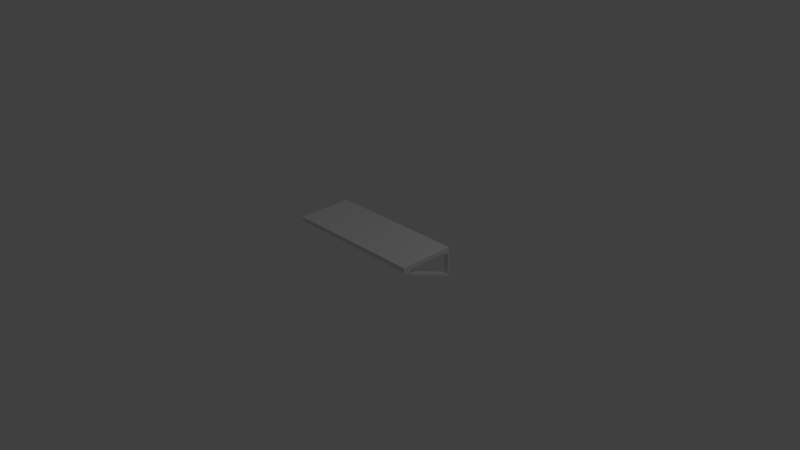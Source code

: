 # Source: shelf.blend  (saved by Blender 2.76.0; exported with 4.5.12 LTS)
import bpy
from mathutils import Matrix  # noqa: F401  (used for matrix-valued properties, if any)

bpy.ops.wm.read_factory_settings(use_empty=True)
scene = bpy.context.scene
scene.name = 'Scene'

# ---- collections
col_collection_1 = bpy.data.collections.new('Collection 1'); scene.collection.children.link(col_collection_1)

# ---- materials (node trees are filled in below, after node groups)
mat_material = bpy.data.materials.new('Material')
mat_material.alpha_threshold = 0.0
mat_material.use_transparent_shadow = False
mat_material.roughness = 0.5
mat_material.line_color = (0.0, 0.0, 0.0, 1.0)

# ---- material node trees

# ---- world
world_world = bpy.data.worlds.new('World'); scene.world = world_world
world_world.color = (0.05088, 0.05088, 0.05088)
world_world.use_sun_shadow = False
world_world.sun_shadow_jitter_overblur = 0.0
world_world.cycles.sampling_method = 'MANUAL'
world_world.cycles.sample_map_resolution = 256

# ---- cameras
cam_camera = bpy.data.cameras.new('Camera')
cam_camera.clip_end = 100.0
cam_camera.lens = 35.0
cam_camera.sensor_width = 32.0
cam_camera.sensor_height = 18.0
cam_camera.ortho_scale = 7.314
cam_camera.dof.focus_distance = 0.0
cam_camera.dof.aperture_fstop = 128.0

# ---- lights
light_lamp = bpy.data.lights.new('Lamp', 'POINT')
light_lamp.transmission_factor = 0.0
light_lamp.cutoff_distance = 30.0
light_lamp.energy = 100.0
light_lamp.shadow_buffer_clip_start = 1.001
light_lamp.shadow_soft_size = 0.1
light_lamp.shadow_maximum_resolution = 0.006
light_lamp.use_absolute_resolution = True
light_lamp.cycles.use_multiple_importance_sampling = False

# ---- meshes
me_cube = bpy.data.meshes.new('Cube')
me_cube.from_pydata([(-0.9699, -0.38, -0.06), (-0.9699, 0.38, -0.06), (-0.9699, -0.38, -0.001856), (-0.9699, 0.38, -0.001856), (-0.9699, 8.941e-08, -0.06), (-0.3049, 0.38, -0.06), (-0.3049, -0.38, -0.06), (-0.9699, 0.19, -0.06), (-0.9699, -0.19, -0.06), (-0.3049, 5.96e-08, -0.06), (-0.3049, 0.19, -0.06), (-0.3049, -0.19, -0.06), (-0.8547, 0.38, -0.06), (-0.8547, -0.38, -0.06), (-0.9699, 0.285, -0.06), (-0.9699, -0.285, -0.06), (-0.6374, 0.19, -0.06), (-0.3049, 0.285, -0.06), (-0.6374, -0.19, -0.06), (-0.3049, -0.285, -0.06), (-0.8547, 0.285, -0.06), (-0.8547, -0.285, -0.06), (-0.9049, 0.38, -0.09061), (-0.9699, 0.38, -0.09061), (-0.9049, -0.3348, -0.09061), (-0.9699, -0.3348, -0.09061), (-0.9699, 0.3672, -0.09061), (-0.9699, -0.2782, -0.09061), (-0.9049, 0.3672, -0.09061), (-0.9049, -0.2782, -0.09061), (-0.9049, 0.38, -0.4136), (-0.9699, 0.38, -0.4136), (-0.9699, 0.3672, -0.4136), (-0.9049, 0.3672, -0.4136), (-0.9049, -0.2335, -0.1597), (-0.9699, -0.2335, -0.1597), (-0.9699, -0.2205, -0.1284), (-0.9049, -0.2205, -0.1284), (-0.9049, -0.1105, -0.2105), (-0.9699, -0.1105, -0.2105), (-0.9699, -0.09758, -0.1792), (-0.9049, -0.09758, -0.1792), (-0.9049, 0.3542, -0.4029), (-0.9699, 0.3542, -0.4029), (-0.9699, 0.3671, -0.3716), (-0.9049, 0.3671, -0.3716), (-0.9374, 0.3672, -0.09061), (-0.9374, 0.3672, -0.4136), (-0.9699, 0.3672, -0.3816), (-0.9049, 0.3672, -0.3816), (-0.9374, 0.3672, -0.3816), (0.0, 0.38, -0.06), (0.0, -0.38, -0.06), (0.9699, -0.38, -0.06), (0.9699, 0.38, -0.06), (0.0, 0.38, -0.001856), (0.0, -0.38, -0.001856), (0.9699, -0.38, -0.001856), (0.9699, 0.38, -0.001856), (0.0, -2.98e-08, -0.06), (0.0, 0.38, -0.06), (0.0, -0.38, -0.06), (0.9699, 8.941e-08, -0.06), (0.0, 2.98e-08, -0.06), (0.0, -0.19, -0.06), (0.3049, 0.38, -0.06), (0.3049, -0.38, -0.06), (0.9699, 0.19, -0.06), (0.0, 0.19, -0.06), (0.0, 0.38, -0.06), (0.0, -0.38, -0.06), (0.9699, -0.19, -0.06), (0.3049, 5.96e-08, -0.06), (0.0, 0.0, -0.06), (0.0, 0.19, -0.06), (0.0, -0.19, -0.06), (0.0, -0.19, -0.06), (0.0, 0.19, -0.06), (0.3049, 0.19, -0.06), (0.3049, -0.19, -0.06), (0.8547, 0.38, -0.06), (0.8547, -0.38, -0.06), (0.9699, 0.285, -0.06), (0.9699, -0.285, -0.06), (0.6374, 0.19, -0.06), (0.3049, 0.285, -0.06), (0.6374, -0.19, -0.06), (0.3049, -0.285, -0.06), (0.8547, 0.285, -0.06), (0.8547, -0.285, -0.06), (0.9049, 0.38, -0.09061), (0.9699, 0.38, -0.09061), (0.9049, -0.3348, -0.09061), (0.9699, -0.3348, -0.09061), (0.9699, 0.3672, -0.09061), (0.9699, -0.2782, -0.09061), (0.9049, 0.3672, -0.09061), (0.9049, -0.2782, -0.09061), (0.9049, 0.38, -0.4136), (0.9699, 0.38, -0.4136), (0.9699, 0.3672, -0.4136), (0.9049, 0.3672, -0.4136), (0.9049, -0.2335, -0.1597), (0.9699, -0.2335, -0.1597), (0.9699, -0.2205, -0.1284), (0.9049, -0.2205, -0.1284), (0.9049, -0.1105, -0.2105), (0.9699, -0.1105, -0.2105), (0.9699, -0.09758, -0.1792), (0.9049, -0.09758, -0.1792), (0.9049, 0.3542, -0.4029), (0.9699, 0.3542, -0.4029), (0.9699, 0.3671, -0.3716), (0.9049, 0.3671, -0.3716), (0.9374, 0.3672, -0.09061), (0.9374, 0.3672, -0.4136), (0.9699, 0.3672, -0.3816), (0.9049, 0.3672, -0.3816), (0.9374, 0.3672, -0.3816)], [], [(0, 15, 27, 25), (55, 3, 2, 56), (52, 56, 2, 0, 13, 6, 61, 70), (15, 14, 7, 4, 8), (55, 51, 69, 60, 5, 12, 1, 3), (10, 9, 4, 7, 16), (20, 16, 7, 14), (60, 74, 10, 17, 5), (74, 63, 9, 10), (9, 11, 18, 8, 4), (63, 75, 11, 9), (75, 61, 6, 19, 11), (21, 13, 24, 29), (5, 17, 20, 12), (17, 10, 16, 20), (0, 2, 3, 1, 14, 15), (18, 21, 15, 8), (11, 19, 21, 18), (19, 6, 13, 21), (27, 29, 37, 36), (45, 42, 33, 49), (14, 1, 23, 26), (12, 20, 28, 22), (13, 0, 25, 24), (20, 14, 26, 46, 28), (1, 12, 22, 23), (15, 21, 29, 27), (30, 33, 47, 32, 31), (26, 23, 31, 32, 48), (23, 22, 30, 31), (22, 28, 49, 33, 30), (36, 37, 41, 40), (29, 24, 34, 37), (25, 27, 36, 35), (24, 25, 35, 34), (38, 39, 43, 42), (34, 35, 39, 38), (37, 34, 38, 41), (35, 36, 40, 39), (48, 32, 43, 44), (41, 38, 42, 45), (39, 40, 44, 43), (40, 41, 45, 44), (32, 47, 33, 42, 43), (28, 46, 50, 49), (46, 26, 48, 50), (53, 93, 95, 83), (55, 56, 57, 58), (51, 68, 59, 64, 52, 56, 55), (52, 70, 61, 66, 81, 53, 57, 56), (83, 71, 62, 67, 82), (55, 58, 54, 80, 65, 60, 69, 51), (78, 84, 67, 62, 72), (77, 74, 63, 73), (76, 75, 61, 70), (73, 63, 75, 76), (59, 73, 76, 64), (64, 76, 70, 52), (69, 60, 74, 77), (51, 69, 77, 68), (68, 77, 73, 59), (88, 82, 67, 84), (60, 65, 85, 78, 74), (74, 78, 72, 63), (72, 62, 71, 86, 79), (63, 72, 79, 75), (75, 79, 87, 66, 61), (89, 97, 92, 81), (65, 80, 88, 85), (85, 88, 84, 78), (53, 83, 82, 54, 58, 57), (86, 71, 83, 89), (79, 86, 89, 87), (87, 89, 81, 66), (95, 104, 105, 97), (113, 117, 101, 110), (82, 94, 91, 54), (80, 90, 96, 88), (81, 92, 93, 53), (88, 96, 114, 94, 82), (54, 91, 90, 80), (83, 95, 97, 89), (98, 99, 100, 115, 101), (94, 116, 100, 99, 91), (91, 99, 98, 90), (90, 98, 101, 117, 96), (104, 108, 109, 105), (97, 105, 102, 92), (93, 103, 104, 95), (92, 102, 103, 93), (106, 110, 111, 107), (102, 106, 107, 103), (105, 109, 106, 102), (103, 107, 108, 104), (116, 112, 111, 100), (109, 113, 110, 106), (107, 111, 112, 108), (108, 112, 113, 109), (100, 111, 110, 101, 115), (96, 117, 118, 114), (114, 118, 116, 94)])
_uv = me_cube.uv_layers.new(name='UVMap')
_uv.uv.foreach_set('vector', [0.8679, 0.2197, 0.8679, 0.2471, 0.8563, 0.2491, 0.8563, 0.2327, 0.5797, 0.2803, 0.5797, 0.5607, 0.303, 0.5607, 0.303, 0.2803, 1.0, 0.7197, 0.9781, 0.7197, 0.9781, 0.4393, 1.0, 0.4393, 1.0, 0.4726, 1.0, 0.6315, 1.0, 0.7197, 1.0, 0.7197, 0.03541, 2.464e-06, 0.2479, 0.0, 0.2125, 4.479e-07, 0.1416, 1.292e-06, 0.07082, 2.171e-06, 0.5797, 0.2803, 0.6015, 0.2803, 0.6015, 0.2803, 0.6015, 0.2803, 0.6015, 0.3685, 0.6015, 0.5274, 0.6015, 0.5607, 0.5797, 0.5607, 0.2125, 0.1922, 0.1416, 0.1922, 0.1416, 1.292e-06, 0.2125, 4.479e-07, 0.2125, 0.0961, 0.2479, 0.0333, 0.2125, 0.0961, 0.2125, 4.479e-07, 0.2479, 0.0, 0.2833, 0.2803, 0.2125, 0.2803, 0.2125, 0.1922, 0.2479, 0.1922, 0.2833, 0.1922, 0.2125, 0.2803, 0.1416, 0.2803, 0.1416, 0.1922, 0.2125, 0.1922, 0.1416, 0.1922, 0.07082, 0.1922, 0.07082, 0.09611, 0.07082, 2.171e-06, 0.1416, 1.292e-06, 0.1416, 0.2803, 0.07082, 0.2803, 0.07082, 0.1922, 0.1416, 0.1922, 0.07082, 0.2803, 3.37e-08, 0.2803, 2.247e-08, 0.1922, 0.03541, 0.1922, 0.07082, 0.1922, 0.03541, 0.0333, 1.123e-08, 0.0333, 0.01856, 0.01879, 0.03967, 0.01879, 0.2833, 0.1922, 0.2479, 0.1922, 0.2479, 0.0333, 0.2833, 0.0333, 0.2479, 0.1922, 0.2125, 0.1922, 0.2125, 0.0961, 0.2479, 0.0333, 0.8679, 0.2197, 0.8898, 0.2197, 0.8898, 0.4393, 0.8679, 0.4393, 0.8679, 0.4119, 0.8679, 0.2471, 0.07082, 0.09611, 0.03541, 0.0333, 0.03541, 2.464e-06, 0.07082, 2.171e-06, 0.07082, 0.1922, 0.03541, 0.1922, 0.03541, 0.0333, 0.07082, 0.09611, 0.03541, 0.1922, 2.247e-08, 0.1922, 1.123e-08, 0.0333, 0.03541, 0.0333, 0.8898, 0.2012, 0.9143, 0.2012, 0.9143, 0.2201, 0.8898, 0.2201, 0.8405, 0.6422, 0.8523, 0.6385, 0.8563, 0.6422, 0.8443, 0.6422, 0.8679, 0.4119, 0.8679, 0.4393, 0.8563, 0.4393, 0.8563, 0.4356, 0.2833, 0.0333, 0.2479, 0.0333, 0.2802, 0.01878, 0.285, 0.01878, 1.123e-08, 0.0333, 0.0, 2.912e-06, 0.01856, 3.601e-06, 0.01856, 0.01879, 0.2479, 0.0333, 0.2479, 0.0, 0.2802, 5.341e-07, 0.2802, 0.009392, 0.2802, 0.01878, 0.6015, 0.5607, 0.6015, 0.5274, 0.6131, 0.5419, 0.6131, 0.5607, 0.352, 0.594, 0.352, 0.5607, 0.3637, 0.5752, 0.3637, 0.594, 0.303, 0.01879, 0.2982, 0.01879, 0.2982, 0.009402, 0.2982, 1.032e-05, 0.303, 1.039e-05, 0.8563, 0.4356, 0.8563, 0.4393, 0.7346, 0.4393, 0.7346, 0.4356, 0.7467, 0.4356, 0.6131, 0.5607, 0.6131, 0.5419, 0.7346, 0.5419, 0.7346, 0.5607, 0.7346, 0.6459, 0.7346, 0.6422, 0.8443, 0.6422, 0.8563, 0.6422, 0.8563, 0.6459, 0.8898, 0.2201, 0.9143, 0.2201, 0.9143, 0.2582, 0.8898, 0.2582, 0.7346, 0.4557, 0.7346, 0.4393, 0.7606, 0.4686, 0.7488, 0.4724, 0.8563, 0.2327, 0.8563, 0.2491, 0.8421, 0.2658, 0.8303, 0.262, 0.01856, 0.01879, 0.01856, 3.601e-06, 0.06018, 5.237e-06, 0.06018, 0.01879, 0.1088, 0.01879, 0.1088, 6.219e-06, 0.2928, 9.906e-06, 0.2928, 0.01879, 0.06018, 0.01879, 0.06018, 5.237e-06, 0.1088, 6.219e-06, 0.1088, 0.01879, 0.7488, 0.4724, 0.7606, 0.4686, 0.7798, 0.5041, 0.768, 0.5079, 0.8303, 0.262, 0.8421, 0.2658, 0.8229, 0.3013, 0.8111, 0.2976, 0.7467, 0.4356, 0.7346, 0.4356, 0.7387, 0.4319, 0.7505, 0.4356, 0.768, 0.5079, 0.7798, 0.5041, 0.8523, 0.6385, 0.8405, 0.6422, 0.8111, 0.2976, 0.8229, 0.3013, 0.7505, 0.4356, 0.7387, 0.4319, 0.8898, 0.2582, 0.9143, 0.2582, 0.9143, 0.4024, 0.8898, 0.4024, 0.2982, 1.032e-05, 0.2982, 0.009402, 0.2982, 0.01879, 0.2928, 0.01879, 0.2928, 9.906e-06, 0.352, 0.6448, 0.3398, 0.6448, 0.3398, 0.5607, 0.352, 0.5607, 0.3398, 0.6448, 0.3275, 0.6448, 0.3275, 0.5607, 0.3398, 0.5607, 0.7565, 0.0, 0.7681, 0.01307, 0.7681, 0.02944, 0.7565, 0.02746, 0.5797, 0.2803, 0.303, 0.2803, 0.303, 0.0, 0.5797, 2.756e-07, 0.9362, 0.0, 0.9362, 0.05492, 0.9362, 0.1098, 0.9362, 0.1647, 0.9362, 0.2197, 0.9143, 0.2197, 0.9143, 3.446e-08, 1.0, 0.7197, 1.0, 0.7197, 1.0, 0.7197, 1.0, 0.8078, 1.0, 0.9667, 1.0, 1.0, 0.9781, 1.0, 0.9781, 0.7197, 0.03541, 0.5607, 0.07082, 0.5607, 0.1416, 0.5607, 0.2125, 0.5607, 0.2479, 0.5607, 0.5797, 0.2803, 0.5797, 0.0, 0.6015, 1.378e-07, 0.6015, 0.0333, 0.6015, 0.1922, 0.6015, 0.2803, 0.6015, 0.2803, 0.6015, 0.2803, 0.2125, 0.3685, 0.2125, 0.4646, 0.2125, 0.5607, 0.1416, 0.5607, 0.1416, 0.3685, 0.0, 0.0, 0.0, 0.0, 0.0, 0.0, 0.0, 0.0, 0.0, 0.0, 0.0, 0.0, 0.0, 0.0, 0.0, 0.0, 0.0, 0.0, 0.0, 0.0, 0.0, 0.0, 0.0, 0.0, 0.0, 0.0, 0.0, 0.0, 0.0, 0.0, 0.0, 0.0, 0.0, 0.0, 0.0, 0.0, 0.0, 0.0, 0.0, 0.0, 0.0, 0.0, 0.0, 0.0, 0.0, 0.0, 0.0, 0.0, 0.0, 0.0, 0.0, 0.0, 0.0, 0.0, 0.0, 0.0, 0.0, 0.0, 0.0, 0.0, 0.0, 0.0, 0.0, 0.0, 0.2479, 0.5274, 0.2479, 0.5607, 0.2125, 0.5607, 0.2125, 0.4646, 0.2833, 0.2803, 0.2833, 0.3685, 0.2479, 0.3685, 0.2125, 0.3685, 0.2125, 0.2803, 0.2125, 0.2803, 0.2125, 0.3685, 0.1416, 0.3685, 0.1416, 0.2803, 0.1416, 0.3685, 0.1416, 0.5607, 0.07082, 0.5607, 0.07082, 0.4646, 0.07082, 0.3685, 0.1416, 0.2803, 0.1416, 0.3685, 0.07082, 0.3685, 0.07082, 0.2803, 0.07082, 0.2803, 0.07082, 0.3685, 0.03541, 0.3685, 5.616e-08, 0.3685, 3.37e-08, 0.2803, 0.03541, 0.5274, 0.03967, 0.5419, 0.01856, 0.5419, 7.863e-08, 0.5274, 0.2833, 0.3685, 0.2833, 0.5274, 0.2479, 0.5274, 0.2479, 0.3685, 0.2479, 0.3685, 0.2479, 0.5274, 0.2125, 0.4646, 0.2125, 0.3685, 0.7565, 0.0, 0.7565, 0.02746, 0.7565, 0.1922, 0.7565, 0.2197, 0.7346, 0.2197, 0.7346, 1.723e-08, 0.07082, 0.4646, 0.07082, 0.5607, 0.03541, 0.5607, 0.03541, 0.5274, 0.07082, 0.3685, 0.07082, 0.4646, 0.03541, 0.5274, 0.03541, 0.3685, 0.03541, 0.3685, 0.03541, 0.5274, 7.863e-08, 0.5274, 5.616e-08, 0.3685, 0.9143, 0.0, 0.9143, 0.01892, 0.8898, 0.01892, 0.8898, 4.307e-09, 0.8722, 0.6422, 0.8684, 0.6422, 0.8563, 0.6422, 0.8604, 0.6385, 0.7565, 0.1922, 0.7681, 0.216, 0.7681, 0.2197, 0.7565, 0.2197, 0.2833, 0.5274, 0.285, 0.5419, 0.2802, 0.5419, 0.2479, 0.5274, 7.863e-08, 0.5274, 0.01856, 0.5419, 0.01856, 0.5607, 7.863e-08, 0.5607, 0.2479, 0.5274, 0.2802, 0.5419, 0.2802, 0.5513, 0.2802, 0.5607, 0.2479, 0.5607, 0.6015, 1.378e-07, 0.6131, 1.378e-07, 0.6131, 0.01878, 0.6015, 0.0333, 0.3753, 0.594, 0.3637, 0.594, 0.3637, 0.5752, 0.3753, 0.5607, 0.303, 0.5419, 0.303, 0.5607, 0.2982, 0.5607, 0.2982, 0.5513, 0.2982, 0.5419, 0.7681, 0.216, 0.8778, 0.216, 0.8898, 0.216, 0.8898, 0.2197, 0.7681, 0.2197, 0.6131, 1.378e-07, 0.7346, 1.206e-07, 0.7346, 0.01878, 0.6131, 0.01878, 0.9781, 0.6459, 0.8563, 0.6459, 0.8563, 0.6422, 0.8684, 0.6422, 0.9781, 0.6422, 0.9143, 0.01892, 0.9143, 0.05705, 0.8898, 0.05705, 0.8898, 0.01892, 0.9781, 0.4557, 0.9639, 0.4724, 0.9521, 0.4686, 0.9781, 0.4393, 0.7681, 0.01307, 0.7941, 0.04235, 0.7823, 0.0461, 0.7681, 0.02944, 0.01856, 0.5419, 0.06018, 0.5419, 0.06018, 0.5607, 0.01856, 0.5607, 0.1088, 0.5419, 0.2928, 0.5419, 0.2928, 0.5607, 0.1088, 0.5607, 0.06018, 0.5419, 0.1088, 0.5419, 0.1088, 0.5607, 0.06018, 0.5607, 0.9639, 0.4724, 0.9447, 0.5079, 0.9329, 0.5041, 0.9521, 0.4686, 0.7941, 0.04235, 0.8133, 0.07788, 0.8015, 0.08163, 0.7823, 0.0461, 0.8778, 0.216, 0.874, 0.2159, 0.8858, 0.2122, 0.8898, 0.216, 0.9447, 0.5079, 0.8722, 0.6422, 0.8604, 0.6385, 0.9329, 0.5041, 0.8133, 0.07788, 0.8858, 0.2122, 0.874, 0.2159, 0.8015, 0.08163, 0.9143, 0.05705, 0.9143, 0.2012, 0.8898, 0.2012, 0.8898, 0.05705, 0.2982, 0.5607, 0.2928, 0.5607, 0.2928, 0.5419, 0.2982, 0.5419, 0.2982, 0.5513, 0.3275, 0.5607, 0.3275, 0.6448, 0.3153, 0.6448, 0.3153, 0.5607, 0.3153, 0.5607, 0.3153, 0.6448, 0.303, 0.6448, 0.303, 0.5607])
me_cube.materials.append(mat_material)
me_cube.use_remesh_preserve_volume = False
me_cube.use_remesh_preserve_attributes = False
me_cube.use_mirror_vertex_groups = False
me_cube.update()

# ---- objects
ob_shelf = bpy.data.objects.new('shelf', me_cube)
ob_lamp = bpy.data.objects.new('Lamp', light_lamp)
ob_camera = bpy.data.objects.new('Camera', cam_camera)

# ---- transforms, parenting, visibility, modifiers, constraints
ob_shelf.location = (0.0, 0.0, 0.3296)
ob_shelf.lock_rotations_4d = False
ob_shelf.empty_display_type = 'ARROWS'
ob_shelf.lineart.crease_threshold = 0.0
ob_lamp.location = (4.076, 1.005, 5.904)
ob_lamp.rotation_euler = (0.6503, 0.05522, 1.866)
ob_lamp.lock_rotations_4d = False
ob_lamp.empty_display_type = 'ARROWS'
ob_lamp.color = (0.0, 0.0, 0.0, 0.0)
ob_lamp.lineart.crease_threshold = 0.0
ob_camera.location = (7.481, -6.508, 5.344)
ob_camera.rotation_euler = (1.109, 0.01082, 0.8149)
ob_camera.lock_rotations_4d = False
ob_camera.empty_display_type = 'ARROWS'
ob_camera.color = (0.0, 0.0, 0.0, 0.0)
ob_camera.display_type = 'WIRE'
ob_camera.lineart.crease_threshold = 0.0

# ---- collection membership
col_collection_1.objects.link(ob_shelf)
col_collection_1.objects.link(ob_lamp)
col_collection_1.objects.link(ob_camera)

# ---- scene / render settings (as saved in the file)
scene.camera = ob_camera
scene.frame_start = 1; scene.frame_end = 250; scene.frame_set(1)
scene.render.engine = 'BLENDER_EEVEE_NEXT'
scene.render.resolution_percentage = 50
scene.render.dither_intensity = 0.0
scene.cycles.use_denoising = False
scene.cycles.samples = 10
scene.cycles.sampling_pattern = 'TABULATED_SOBOL'
scene.cycles.light_sampling_threshold = 0.0
scene.cycles.use_adaptive_sampling = False
scene.cycles.use_light_tree = False
scene.cycles.blur_glossy = 0.0
scene.cycles.pixel_filter_type = 'GAUSSIAN'
scene.cycles.sample_clamp_indirect = 0.0
scene.view_settings.view_transform = 'Standard'
bpy.context.view_layer.update()
